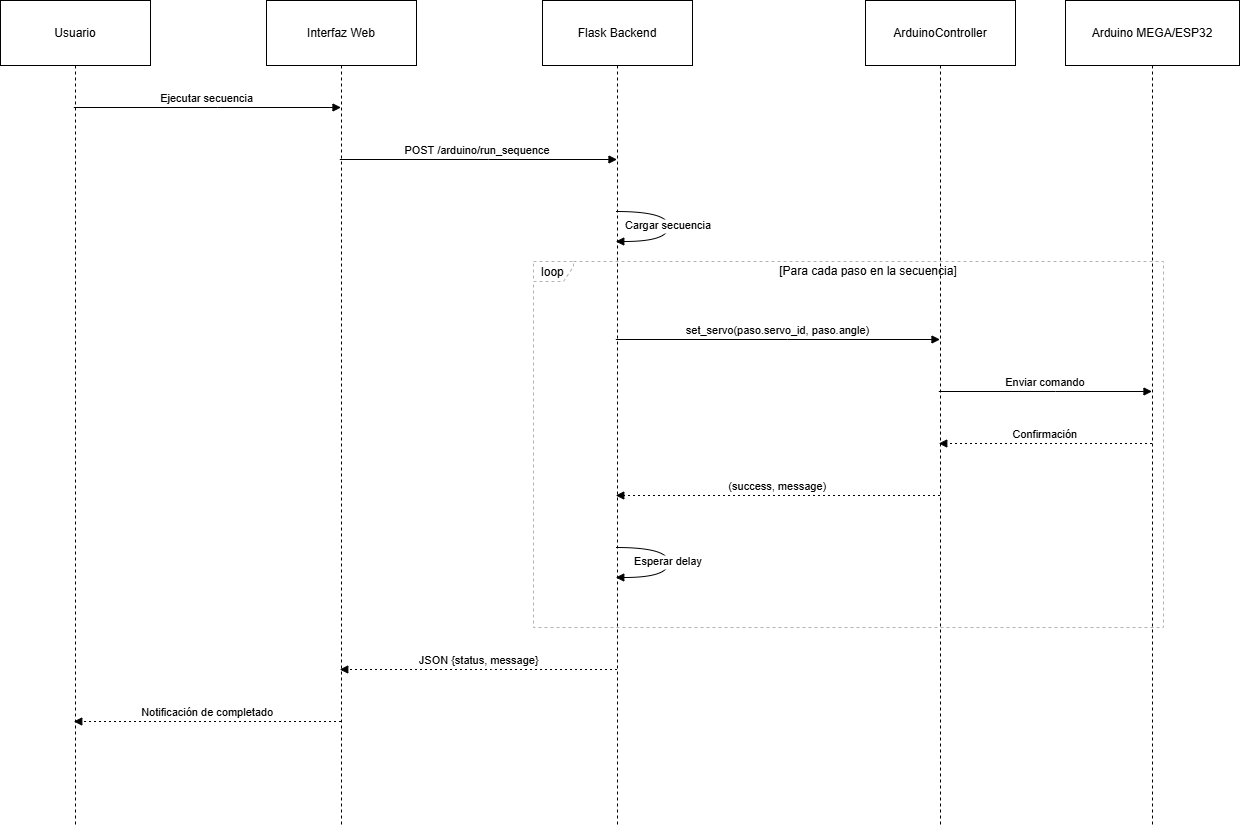

The diagram above was exported from draw.io. Its source (the exported page's mxGraphModel, read from the mxfile embedded in the PNG):
<mxGraphModel dx="2151" dy="1022" grid="1" gridSize="10" guides="1" tooltips="1" connect="1" arrows="1" fold="1" page="1" pageScale="1" pageWidth="827" pageHeight="1169" math="0" shadow="0">
  <root>
    <mxCell id="0" />
    <mxCell id="1" parent="0" />
    <mxCell id="rlCz_LKxZmvuAeBRxw8c-1" value="Usuario" style="shape=umlLifeline;perimeter=lifelinePerimeter;whiteSpace=wrap;container=1;dropTarget=0;collapsible=0;recursiveResize=0;outlineConnect=0;portConstraint=eastwest;newEdgeStyle={&quot;edgeStyle&quot;:&quot;elbowEdgeStyle&quot;,&quot;elbow&quot;:&quot;vertical&quot;,&quot;curved&quot;:0,&quot;rounded&quot;:0};size=65;" vertex="1" parent="1">
      <mxGeometry x="20" y="20" width="150" height="826" as="geometry" />
    </mxCell>
    <mxCell id="rlCz_LKxZmvuAeBRxw8c-2" value="Interfaz Web" style="shape=umlLifeline;perimeter=lifelinePerimeter;whiteSpace=wrap;container=1;dropTarget=0;collapsible=0;recursiveResize=0;outlineConnect=0;portConstraint=eastwest;newEdgeStyle={&quot;edgeStyle&quot;:&quot;elbowEdgeStyle&quot;,&quot;elbow&quot;:&quot;vertical&quot;,&quot;curved&quot;:0,&quot;rounded&quot;:0};size=65;" vertex="1" parent="1">
      <mxGeometry x="286" y="20" width="150" height="826" as="geometry" />
    </mxCell>
    <mxCell id="rlCz_LKxZmvuAeBRxw8c-3" value="Flask Backend" style="shape=umlLifeline;perimeter=lifelinePerimeter;whiteSpace=wrap;container=1;dropTarget=0;collapsible=0;recursiveResize=0;outlineConnect=0;portConstraint=eastwest;newEdgeStyle={&quot;edgeStyle&quot;:&quot;elbowEdgeStyle&quot;,&quot;elbow&quot;:&quot;vertical&quot;,&quot;curved&quot;:0,&quot;rounded&quot;:0};size=65;" vertex="1" parent="1">
      <mxGeometry x="562" y="20" width="150" height="826" as="geometry" />
    </mxCell>
    <mxCell id="rlCz_LKxZmvuAeBRxw8c-4" value="ArduinoController" style="shape=umlLifeline;perimeter=lifelinePerimeter;whiteSpace=wrap;container=1;dropTarget=0;collapsible=0;recursiveResize=0;outlineConnect=0;portConstraint=eastwest;newEdgeStyle={&quot;edgeStyle&quot;:&quot;elbowEdgeStyle&quot;,&quot;elbow&quot;:&quot;vertical&quot;,&quot;curved&quot;:0,&quot;rounded&quot;:0};size=65;" vertex="1" parent="1">
      <mxGeometry x="885" y="20" width="150" height="826" as="geometry" />
    </mxCell>
    <mxCell id="rlCz_LKxZmvuAeBRxw8c-5" value="Arduino MEGA/ESP32" style="shape=umlLifeline;perimeter=lifelinePerimeter;whiteSpace=wrap;container=1;dropTarget=0;collapsible=0;recursiveResize=0;outlineConnect=0;portConstraint=eastwest;newEdgeStyle={&quot;edgeStyle&quot;:&quot;elbowEdgeStyle&quot;,&quot;elbow&quot;:&quot;vertical&quot;,&quot;curved&quot;:0,&quot;rounded&quot;:0};size=65;" vertex="1" parent="1">
      <mxGeometry x="1085" y="20" width="174" height="826" as="geometry" />
    </mxCell>
    <mxCell id="rlCz_LKxZmvuAeBRxw8c-6" value="loop" style="shape=umlFrame;dashed=1;pointerEvents=0;dropTarget=0;strokeColor=#B3B3B3;height=20;width=40" vertex="1" parent="1">
      <mxGeometry x="553" y="281" width="630" height="366" as="geometry" />
    </mxCell>
    <mxCell id="rlCz_LKxZmvuAeBRxw8c-7" value="[Para cada paso en la secuencia]" style="text;strokeColor=none;fillColor=none;align=center;verticalAlign=middle;whiteSpace=wrap;" vertex="1" parent="rlCz_LKxZmvuAeBRxw8c-6">
      <mxGeometry x="40" width="590" height="20" as="geometry" />
    </mxCell>
    <mxCell id="rlCz_LKxZmvuAeBRxw8c-8" value="Ejecutar secuencia" style="verticalAlign=bottom;edgeStyle=elbowEdgeStyle;elbow=vertical;curved=0;rounded=0;endArrow=block;" edge="1" parent="1" source="rlCz_LKxZmvuAeBRxw8c-1" target="rlCz_LKxZmvuAeBRxw8c-2">
      <mxGeometry relative="1" as="geometry">
        <Array as="points">
          <mxPoint x="237" y="127" />
        </Array>
      </mxGeometry>
    </mxCell>
    <mxCell id="rlCz_LKxZmvuAeBRxw8c-9" value="POST /arduino/run_sequence" style="verticalAlign=bottom;edgeStyle=elbowEdgeStyle;elbow=vertical;curved=0;rounded=0;endArrow=block;" edge="1" parent="1" source="rlCz_LKxZmvuAeBRxw8c-2" target="rlCz_LKxZmvuAeBRxw8c-3">
      <mxGeometry relative="1" as="geometry">
        <Array as="points">
          <mxPoint x="508" y="179" />
        </Array>
      </mxGeometry>
    </mxCell>
    <mxCell id="rlCz_LKxZmvuAeBRxw8c-10" value="Cargar secuencia" style="curved=1;endArrow=block;rounded=0;" edge="1" parent="1" source="rlCz_LKxZmvuAeBRxw8c-3" target="rlCz_LKxZmvuAeBRxw8c-3">
      <mxGeometry relative="1" as="geometry">
        <Array as="points">
          <mxPoint x="688" y="231" />
          <mxPoint x="688" y="261" />
        </Array>
      </mxGeometry>
    </mxCell>
    <mxCell id="rlCz_LKxZmvuAeBRxw8c-11" value="set_servo(paso.servo_id, paso.angle)" style="verticalAlign=bottom;edgeStyle=elbowEdgeStyle;elbow=vertical;curved=0;rounded=0;endArrow=block;" edge="1" parent="1" source="rlCz_LKxZmvuAeBRxw8c-3" target="rlCz_LKxZmvuAeBRxw8c-4">
      <mxGeometry relative="1" as="geometry">
        <Array as="points">
          <mxPoint x="807" y="359" />
        </Array>
      </mxGeometry>
    </mxCell>
    <mxCell id="rlCz_LKxZmvuAeBRxw8c-12" value="Enviar comando" style="verticalAlign=bottom;edgeStyle=elbowEdgeStyle;elbow=vertical;curved=0;rounded=0;endArrow=block;" edge="1" parent="1" source="rlCz_LKxZmvuAeBRxw8c-4" target="rlCz_LKxZmvuAeBRxw8c-5">
      <mxGeometry relative="1" as="geometry">
        <Array as="points">
          <mxPoint x="1075" y="411" />
        </Array>
      </mxGeometry>
    </mxCell>
    <mxCell id="rlCz_LKxZmvuAeBRxw8c-13" value="Confirmación" style="verticalAlign=bottom;edgeStyle=elbowEdgeStyle;elbow=vertical;curved=0;rounded=0;dashed=1;dashPattern=2 3;endArrow=block;" edge="1" parent="1" source="rlCz_LKxZmvuAeBRxw8c-5" target="rlCz_LKxZmvuAeBRxw8c-4">
      <mxGeometry relative="1" as="geometry">
        <Array as="points">
          <mxPoint x="1078" y="463" />
        </Array>
      </mxGeometry>
    </mxCell>
    <mxCell id="rlCz_LKxZmvuAeBRxw8c-14" value="(success, message)" style="verticalAlign=bottom;edgeStyle=elbowEdgeStyle;elbow=vertical;curved=0;rounded=0;dashed=1;dashPattern=2 3;endArrow=block;" edge="1" parent="1" source="rlCz_LKxZmvuAeBRxw8c-4" target="rlCz_LKxZmvuAeBRxw8c-3">
      <mxGeometry relative="1" as="geometry">
        <Array as="points">
          <mxPoint x="810" y="515" />
        </Array>
      </mxGeometry>
    </mxCell>
    <mxCell id="rlCz_LKxZmvuAeBRxw8c-15" value="Esperar delay" style="curved=1;endArrow=block;rounded=0;" edge="1" parent="1" source="rlCz_LKxZmvuAeBRxw8c-3" target="rlCz_LKxZmvuAeBRxw8c-3">
      <mxGeometry relative="1" as="geometry">
        <Array as="points">
          <mxPoint x="688" y="567" />
          <mxPoint x="688" y="597" />
        </Array>
      </mxGeometry>
    </mxCell>
    <mxCell id="rlCz_LKxZmvuAeBRxw8c-16" value="JSON {status, message}" style="verticalAlign=bottom;edgeStyle=elbowEdgeStyle;elbow=vertical;curved=0;rounded=0;dashed=1;dashPattern=2 3;endArrow=block;" edge="1" parent="1" source="rlCz_LKxZmvuAeBRxw8c-3" target="rlCz_LKxZmvuAeBRxw8c-2">
      <mxGeometry relative="1" as="geometry">
        <Array as="points">
          <mxPoint x="511" y="689" />
        </Array>
      </mxGeometry>
    </mxCell>
    <mxCell id="rlCz_LKxZmvuAeBRxw8c-17" value="Notificación de completado" style="verticalAlign=bottom;edgeStyle=elbowEdgeStyle;elbow=vertical;curved=0;rounded=0;dashed=1;dashPattern=2 3;endArrow=block;" edge="1" parent="1" source="rlCz_LKxZmvuAeBRxw8c-2" target="rlCz_LKxZmvuAeBRxw8c-1">
      <mxGeometry relative="1" as="geometry">
        <Array as="points">
          <mxPoint x="240" y="741" />
        </Array>
      </mxGeometry>
    </mxCell>
  </root>
</mxGraphModel>